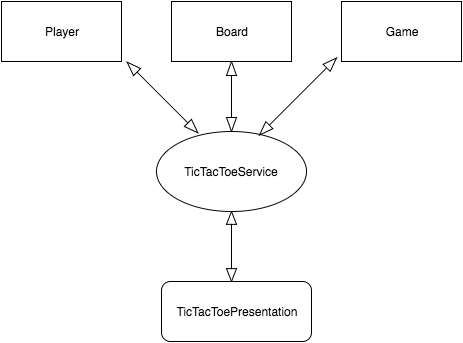

The diagram above was exported from draw.io. Its source (the exported page's mxGraphModel, read from the mxfile embedded in the PNG):
<mxGraphModel dx="950" dy="535" grid="1" gridSize="10" guides="1" tooltips="1" connect="1" arrows="1" fold="1" page="1" pageScale="1" pageWidth="850" pageHeight="1100" background="#ffffff" math="0" shadow="0">
  <root>
    <mxCell id="0" />
    <mxCell id="1" parent="0" />
    <mxCell id="12fdd6fac1e8ceda-1" value="Player" style="whiteSpace=wrap;html=1;" vertex="1" parent="1">
      <mxGeometry x="200" y="60" width="120" height="60" as="geometry" />
    </mxCell>
    <mxCell id="12fdd6fac1e8ceda-2" value="Board" style="whiteSpace=wrap;html=1;" vertex="1" parent="1">
      <mxGeometry x="370" y="60" width="120" height="60" as="geometry" />
    </mxCell>
    <mxCell id="12fdd6fac1e8ceda-3" value="Game" style="whiteSpace=wrap;html=1;" vertex="1" parent="1">
      <mxGeometry x="540" y="60" width="120" height="60" as="geometry" />
    </mxCell>
    <mxCell id="12fdd6fac1e8ceda-4" value="TicTacToeService" style="ellipse;whiteSpace=wrap;html=1;" vertex="1" parent="1">
      <mxGeometry x="355" y="190" width="150" height="80" as="geometry" />
    </mxCell>
    <mxCell id="12fdd6fac1e8ceda-5" value="TicTacToePresentation" style="rounded=1;whiteSpace=wrap;html=1;" vertex="1" parent="1">
      <mxGeometry x="360" y="340" width="150" height="60" as="geometry" />
    </mxCell>
    <mxCell id="12fdd6fac1e8ceda-9" value="" style="html=1;shadow=0;dashed=0;align=center;verticalAlign=middle;shape=mxgraph.arrows2.twoWayArrow;dy=1;dx=14;rotation=-135;" vertex="1" parent="1">
      <mxGeometry x="311" y="151" width="100" height="10" as="geometry" />
    </mxCell>
    <mxCell id="12fdd6fac1e8ceda-10" value="" style="html=1;shadow=0;dashed=0;align=center;verticalAlign=middle;shape=mxgraph.arrows2.twoWayArrow;dy=1;dx=14;rotation=135;" vertex="1" parent="1">
      <mxGeometry x="442" y="150" width="109" height="10" as="geometry" />
    </mxCell>
    <mxCell id="12fdd6fac1e8ceda-11" value="" style="html=1;shadow=0;dashed=0;align=center;verticalAlign=middle;shape=mxgraph.arrows2.twoWayArrow;dy=1;dx=14;rotation=-90;" vertex="1" parent="1">
      <mxGeometry x="395" y="150" width="70" height="10" as="geometry" />
    </mxCell>
    <mxCell id="12fdd6fac1e8ceda-12" value="" style="html=1;shadow=0;dashed=0;align=center;verticalAlign=middle;shape=mxgraph.arrows2.twoWayArrow;dy=1;dx=12.86;rotation=90;" vertex="1" parent="1">
      <mxGeometry x="395" y="300" width="70" height="10" as="geometry" />
    </mxCell>
  </root>
</mxGraphModel>